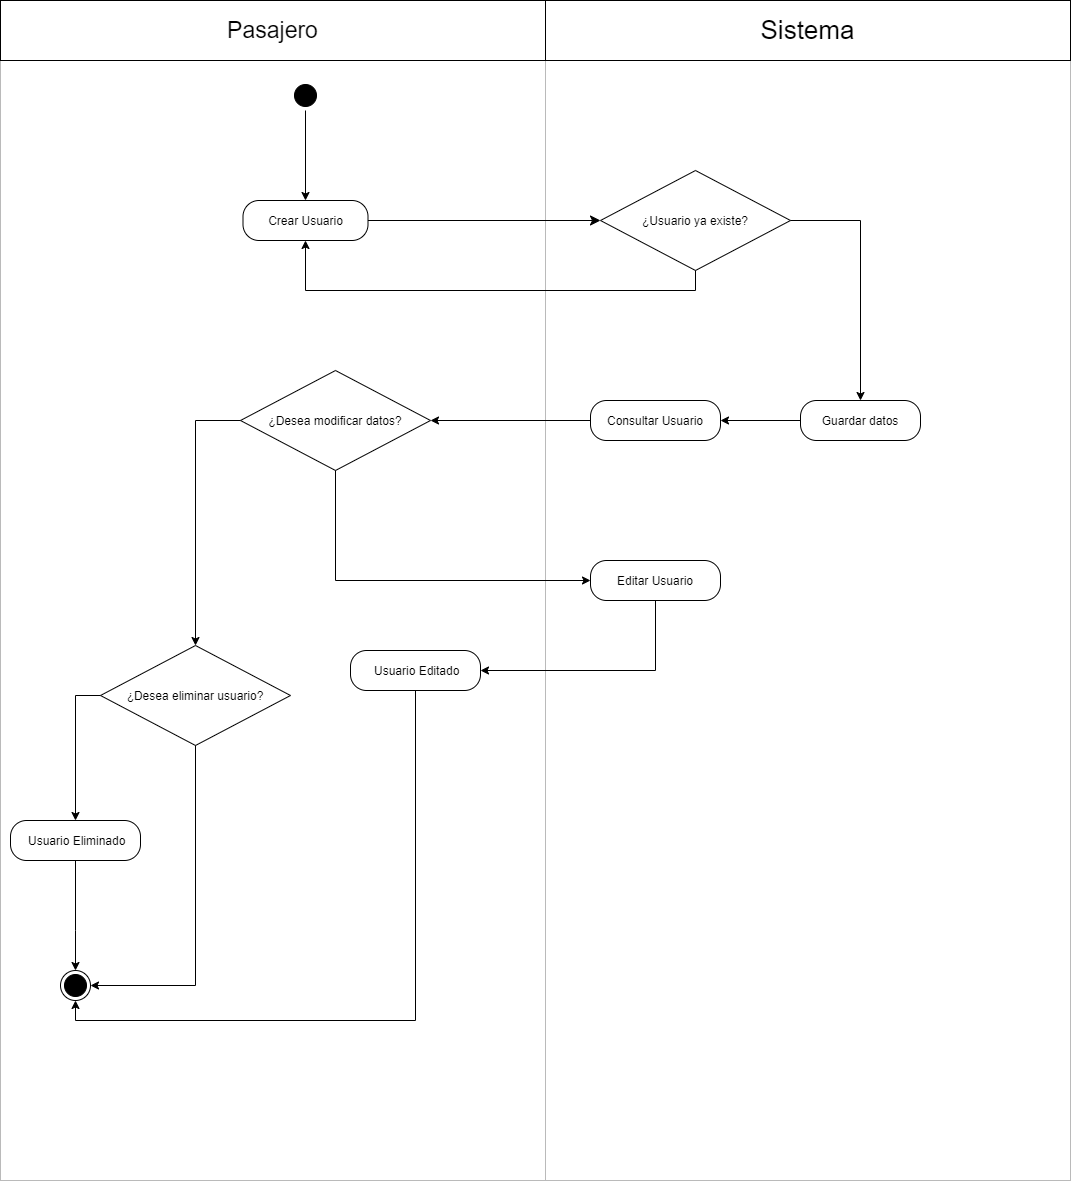

The diagram above was exported from draw.io. Its source (the exported page's mxGraphModel, read from the mxfile embedded in the PNG):
<mxGraphModel dx="1019" dy="1688" grid="1" gridSize="10" guides="1" tooltips="1" connect="1" arrows="1" fold="1" page="1" pageScale="1" pageWidth="827" pageHeight="1169" math="0" shadow="0">
  <root>
    <mxCell id="qel34pMlRmF_Xtl3WiRX-0" />
    <mxCell id="qel34pMlRmF_Xtl3WiRX-1" parent="qel34pMlRmF_Xtl3WiRX-0" />
    <mxCell id="Kk_mLdqifYC7OBNiVpe0-23" value="" style="rounded=0;whiteSpace=wrap;html=1;fillColor=none;strokeColor=#BABABA;" parent="qel34pMlRmF_Xtl3WiRX-1" vertex="1">
      <mxGeometry x="140" y="-100" width="545" height="1120" as="geometry" />
    </mxCell>
    <mxCell id="MWlQCD9NfAJj1B_-pdn_-0" value="" style="rounded=0;whiteSpace=wrap;html=1;fillColor=none;strokeColor=#BABABA;" parent="qel34pMlRmF_Xtl3WiRX-1" vertex="1">
      <mxGeometry x="685" y="-100" width="525" height="1120" as="geometry" />
    </mxCell>
    <mxCell id="MWlQCD9NfAJj1B_-pdn_-3" value="" style="ellipse;html=1;shape=startState;fillColor=#000000;" parent="qel34pMlRmF_Xtl3WiRX-1" vertex="1">
      <mxGeometry x="430" y="-80" width="30" height="30" as="geometry" />
    </mxCell>
    <mxCell id="MWlQCD9NfAJj1B_-pdn_-5" value="Crear Usuario" style="rounded=1;whiteSpace=wrap;html=1;arcSize=40;fontColor=#000000;fillColor=none;" parent="qel34pMlRmF_Xtl3WiRX-1" vertex="1">
      <mxGeometry x="382.5" y="40" width="125" height="40" as="geometry" />
    </mxCell>
    <mxCell id="MWlQCD9NfAJj1B_-pdn_-10" style="edgeStyle=orthogonalEdgeStyle;rounded=0;orthogonalLoop=1;jettySize=auto;html=1;exitX=1;exitY=0.5;exitDx=0;exitDy=0;endSize=8;" parent="qel34pMlRmF_Xtl3WiRX-1" source="MWlQCD9NfAJj1B_-pdn_-5" target="MWlQCD9NfAJj1B_-pdn_-15" edge="1">
      <mxGeometry relative="1" as="geometry">
        <mxPoint x="600" y="50" as="sourcePoint" />
      </mxGeometry>
    </mxCell>
    <mxCell id="Kk_mLdqifYC7OBNiVpe0-0" style="edgeStyle=orthogonalEdgeStyle;rounded=0;orthogonalLoop=1;jettySize=auto;html=1;entryX=0.5;entryY=1;entryDx=0;entryDy=0;" parent="qel34pMlRmF_Xtl3WiRX-1" source="MWlQCD9NfAJj1B_-pdn_-15" target="MWlQCD9NfAJj1B_-pdn_-5" edge="1">
      <mxGeometry relative="1" as="geometry">
        <Array as="points">
          <mxPoint x="835" y="130" />
          <mxPoint x="445" y="130" />
        </Array>
      </mxGeometry>
    </mxCell>
    <mxCell id="Kk_mLdqifYC7OBNiVpe0-2" style="edgeStyle=orthogonalEdgeStyle;rounded=0;orthogonalLoop=1;jettySize=auto;html=1;entryX=0.5;entryY=0;entryDx=0;entryDy=0;exitX=1;exitY=0.5;exitDx=0;exitDy=0;" parent="qel34pMlRmF_Xtl3WiRX-1" source="MWlQCD9NfAJj1B_-pdn_-15" target="3Y6f6PJn6jIn2Pwz52fk-14" edge="1">
      <mxGeometry relative="1" as="geometry" />
    </mxCell>
    <mxCell id="MWlQCD9NfAJj1B_-pdn_-15" value="¿Usuario ya existe?" style="rhombus;whiteSpace=wrap;html=1;fillColor=none;" parent="qel34pMlRmF_Xtl3WiRX-1" vertex="1">
      <mxGeometry x="740" y="10" width="190" height="100" as="geometry" />
    </mxCell>
    <mxCell id="Kk_mLdqifYC7OBNiVpe0-1" style="edgeStyle=orthogonalEdgeStyle;rounded=0;orthogonalLoop=1;jettySize=auto;html=1;entryX=0.5;entryY=0;entryDx=0;entryDy=0;exitX=0.5;exitY=1;exitDx=0;exitDy=0;" parent="qel34pMlRmF_Xtl3WiRX-1" source="MWlQCD9NfAJj1B_-pdn_-3" target="MWlQCD9NfAJj1B_-pdn_-5" edge="1">
      <mxGeometry relative="1" as="geometry">
        <mxPoint x="445" y="-10" as="sourcePoint" />
      </mxGeometry>
    </mxCell>
    <mxCell id="Kk_mLdqifYC7OBNiVpe0-4" style="edgeStyle=orthogonalEdgeStyle;rounded=0;orthogonalLoop=1;jettySize=auto;html=1;entryX=1;entryY=0.5;entryDx=0;entryDy=0;" parent="qel34pMlRmF_Xtl3WiRX-1" source="MWlQCD9NfAJj1B_-pdn_-22" target="Kk_mLdqifYC7OBNiVpe0-3" edge="1">
      <mxGeometry relative="1" as="geometry" />
    </mxCell>
    <mxCell id="MWlQCD9NfAJj1B_-pdn_-22" value="Consultar Usuario" style="rounded=1;whiteSpace=wrap;html=1;arcSize=40;fontColor=#000000;fillColor=none;" parent="qel34pMlRmF_Xtl3WiRX-1" vertex="1">
      <mxGeometry x="730" y="240" width="130" height="40" as="geometry" />
    </mxCell>
    <mxCell id="MWlQCD9NfAJj1B_-pdn_-27" value="" style="ellipse;html=1;shape=endState;fillColor=#000000;" parent="qel34pMlRmF_Xtl3WiRX-1" vertex="1">
      <mxGeometry x="200" y="810" width="30" height="30" as="geometry" />
    </mxCell>
    <mxCell id="MWlQCD9NfAJj1B_-pdn_-29" value="&lt;font style=&quot;font-size: 26px&quot;&gt;Sistema&lt;/font&gt;" style="rounded=0;whiteSpace=wrap;html=1;fillColor=none;" parent="qel34pMlRmF_Xtl3WiRX-1" vertex="1">
      <mxGeometry x="685" y="-160" width="525" height="60" as="geometry" />
    </mxCell>
    <mxCell id="Kk_mLdqifYC7OBNiVpe0-13" style="edgeStyle=orthogonalEdgeStyle;rounded=0;orthogonalLoop=1;jettySize=auto;html=1;entryX=1;entryY=0.5;entryDx=0;entryDy=0;" parent="qel34pMlRmF_Xtl3WiRX-1" source="3Y6f6PJn6jIn2Pwz52fk-14" target="MWlQCD9NfAJj1B_-pdn_-22" edge="1">
      <mxGeometry relative="1" as="geometry" />
    </mxCell>
    <mxCell id="3Y6f6PJn6jIn2Pwz52fk-14" value="Guardar datos" style="rounded=1;whiteSpace=wrap;html=1;arcSize=40;fontColor=#000000;fillColor=none;" parent="qel34pMlRmF_Xtl3WiRX-1" vertex="1">
      <mxGeometry x="940" y="240" width="120" height="40" as="geometry" />
    </mxCell>
    <mxCell id="Kk_mLdqifYC7OBNiVpe0-6" style="edgeStyle=orthogonalEdgeStyle;rounded=0;orthogonalLoop=1;jettySize=auto;html=1;entryX=0;entryY=0.5;entryDx=0;entryDy=0;" parent="qel34pMlRmF_Xtl3WiRX-1" source="Kk_mLdqifYC7OBNiVpe0-3" target="Kk_mLdqifYC7OBNiVpe0-5" edge="1">
      <mxGeometry relative="1" as="geometry">
        <Array as="points">
          <mxPoint x="475" y="420" />
        </Array>
      </mxGeometry>
    </mxCell>
    <mxCell id="Kk_mLdqifYC7OBNiVpe0-11" style="edgeStyle=orthogonalEdgeStyle;rounded=0;orthogonalLoop=1;jettySize=auto;html=1;exitX=0;exitY=0.5;exitDx=0;exitDy=0;" parent="qel34pMlRmF_Xtl3WiRX-1" source="Kk_mLdqifYC7OBNiVpe0-3" target="Kk_mLdqifYC7OBNiVpe0-10" edge="1">
      <mxGeometry relative="1" as="geometry" />
    </mxCell>
    <mxCell id="Kk_mLdqifYC7OBNiVpe0-3" value="¿Desea modificar datos?" style="rhombus;whiteSpace=wrap;html=1;fillColor=none;" parent="qel34pMlRmF_Xtl3WiRX-1" vertex="1">
      <mxGeometry x="380" y="210" width="190" height="100" as="geometry" />
    </mxCell>
    <mxCell id="Kk_mLdqifYC7OBNiVpe0-8" style="edgeStyle=orthogonalEdgeStyle;rounded=0;orthogonalLoop=1;jettySize=auto;html=1;entryX=1;entryY=0.5;entryDx=0;entryDy=0;" parent="qel34pMlRmF_Xtl3WiRX-1" source="Kk_mLdqifYC7OBNiVpe0-5" target="Kk_mLdqifYC7OBNiVpe0-9" edge="1">
      <mxGeometry relative="1" as="geometry">
        <mxPoint x="795" y="490" as="targetPoint" />
        <Array as="points">
          <mxPoint x="795" y="510" />
        </Array>
      </mxGeometry>
    </mxCell>
    <mxCell id="Kk_mLdqifYC7OBNiVpe0-5" value="Editar Usuario" style="rounded=1;whiteSpace=wrap;html=1;arcSize=40;fontColor=#000000;fillColor=none;" parent="qel34pMlRmF_Xtl3WiRX-1" vertex="1">
      <mxGeometry x="730" y="400" width="130" height="40" as="geometry" />
    </mxCell>
    <mxCell id="Kk_mLdqifYC7OBNiVpe0-21" style="edgeStyle=orthogonalEdgeStyle;rounded=0;orthogonalLoop=1;jettySize=auto;html=1;entryX=0.5;entryY=1;entryDx=0;entryDy=0;" parent="qel34pMlRmF_Xtl3WiRX-1" source="Kk_mLdqifYC7OBNiVpe0-9" target="MWlQCD9NfAJj1B_-pdn_-27" edge="1">
      <mxGeometry relative="1" as="geometry">
        <Array as="points">
          <mxPoint x="555" y="860" />
          <mxPoint x="215" y="860" />
        </Array>
      </mxGeometry>
    </mxCell>
    <mxCell id="Kk_mLdqifYC7OBNiVpe0-9" value="&amp;nbsp;Usuario Editado" style="rounded=1;whiteSpace=wrap;html=1;arcSize=40;fontColor=#000000;fillColor=none;" parent="qel34pMlRmF_Xtl3WiRX-1" vertex="1">
      <mxGeometry x="490" y="490" width="130" height="40" as="geometry" />
    </mxCell>
    <mxCell id="Kk_mLdqifYC7OBNiVpe0-19" style="edgeStyle=orthogonalEdgeStyle;rounded=0;orthogonalLoop=1;jettySize=auto;html=1;entryX=0.5;entryY=0;entryDx=0;entryDy=0;exitX=0;exitY=0.5;exitDx=0;exitDy=0;" parent="qel34pMlRmF_Xtl3WiRX-1" source="Kk_mLdqifYC7OBNiVpe0-10" target="Kk_mLdqifYC7OBNiVpe0-14" edge="1">
      <mxGeometry relative="1" as="geometry" />
    </mxCell>
    <mxCell id="Kk_mLdqifYC7OBNiVpe0-20" style="edgeStyle=orthogonalEdgeStyle;rounded=0;orthogonalLoop=1;jettySize=auto;html=1;entryX=1;entryY=0.5;entryDx=0;entryDy=0;" parent="qel34pMlRmF_Xtl3WiRX-1" source="Kk_mLdqifYC7OBNiVpe0-10" target="MWlQCD9NfAJj1B_-pdn_-27" edge="1">
      <mxGeometry relative="1" as="geometry">
        <Array as="points">
          <mxPoint x="335" y="825" />
        </Array>
      </mxGeometry>
    </mxCell>
    <mxCell id="Kk_mLdqifYC7OBNiVpe0-10" value="¿Desea eliminar usuario?" style="rhombus;whiteSpace=wrap;html=1;fillColor=none;" parent="qel34pMlRmF_Xtl3WiRX-1" vertex="1">
      <mxGeometry x="240" y="485" width="190" height="100" as="geometry" />
    </mxCell>
    <mxCell id="Kk_mLdqifYC7OBNiVpe0-22" style="edgeStyle=orthogonalEdgeStyle;rounded=0;orthogonalLoop=1;jettySize=auto;html=1;entryX=0.5;entryY=0;entryDx=0;entryDy=0;exitX=0.5;exitY=1;exitDx=0;exitDy=0;" parent="qel34pMlRmF_Xtl3WiRX-1" source="Kk_mLdqifYC7OBNiVpe0-14" target="MWlQCD9NfAJj1B_-pdn_-27" edge="1">
      <mxGeometry relative="1" as="geometry">
        <Array as="points">
          <mxPoint x="215" y="770" />
          <mxPoint x="215" y="770" />
        </Array>
      </mxGeometry>
    </mxCell>
    <mxCell id="Kk_mLdqifYC7OBNiVpe0-14" value="&amp;nbsp;Usuario Eliminado" style="rounded=1;whiteSpace=wrap;html=1;arcSize=40;fontColor=#000000;fillColor=none;" parent="qel34pMlRmF_Xtl3WiRX-1" vertex="1">
      <mxGeometry x="150" y="660" width="130" height="40" as="geometry" />
    </mxCell>
    <mxCell id="MWlQCD9NfAJj1B_-pdn_-28" value="&lt;font style=&quot;font-size: 23px&quot;&gt;Pasajero&lt;/font&gt;" style="rounded=0;whiteSpace=wrap;html=1;fillColor=none;" parent="qel34pMlRmF_Xtl3WiRX-1" vertex="1">
      <mxGeometry x="140" y="-160" width="545" height="60" as="geometry" />
    </mxCell>
  </root>
</mxGraphModel>